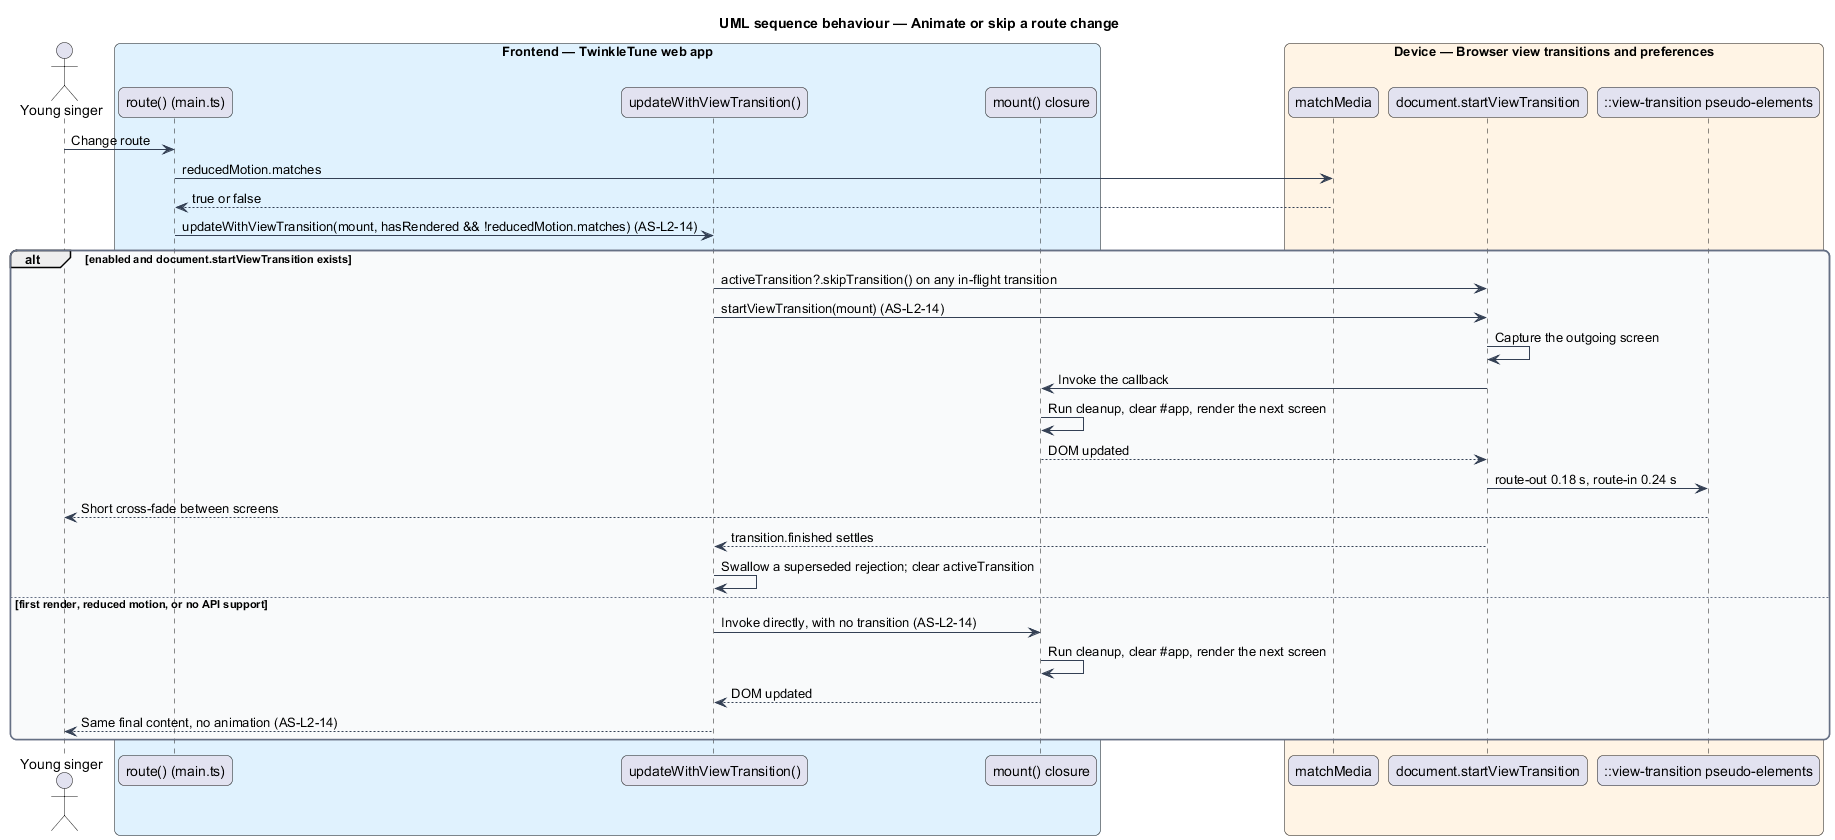

The diagram above was rendered by PlantUML. Its source (embedded in the PNG):
@startuml
title UML sequence behaviour — Animate or skip a route change
skinparam backgroundColor #FFFFFF
skinparam shadowing false
skinparam roundcorner 12
skinparam defaultFontName Arial
skinparam ArrowColor #344054
skinparam rectangle {
  BorderColor #344054
  FontColor #101828
}
skinparam package {
  BorderColor #667085
  FontColor #101828
  BackgroundColor #F9FAFB
}
actor "Young singer" as child
box "Frontend — TwinkleTune web app" #E0F2FE
  participant "route() (main.ts)" as router
  participant "updateWithViewTransition()" as vt
  participant "mount() closure" as mount
end box
box "Device — Browser view transitions and preferences" #FFF4E5
  participant "matchMedia" as prefs
  participant "document.startViewTransition" as api
  participant "::view-transition pseudo-elements" as css
end box

child -> router : Change route
router -> prefs : reducedMotion.matches
prefs --> router : true or false
router -> vt : updateWithViewTransition(mount, hasRendered && !reducedMotion.matches) (AS-L2-14)

alt enabled and document.startViewTransition exists
  vt -> api : activeTransition?.skipTransition() on any in-flight transition
  vt -> api : startViewTransition(mount) (AS-L2-14)
  api -> api : Capture the outgoing screen
  api -> mount : Invoke the callback
  mount -> mount : Run cleanup, clear #app, render the next screen
  mount --> api : DOM updated
  api -> css : route-out 0.18 s, route-in 0.24 s
  css --> child : Short cross-fade between screens
  api --> vt : transition.finished settles
  vt -> vt : Swallow a superseded rejection; clear activeTransition
else first render, reduced motion, or no API support
  vt -> mount : Invoke directly, with no transition (AS-L2-14)
  mount -> mount : Run cleanup, clear #app, render the next screen
  mount --> vt : DOM updated
  vt --> child : Same final content, no animation (AS-L2-14)
end
@enduml